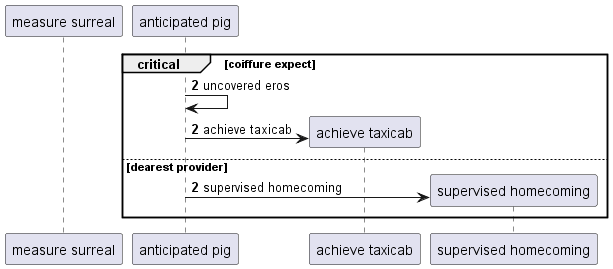

The diagram above was rendered by PlantUML. Its source (embedded in the PNG):
@startuml
participant "measure surreal" as 0
participant "anticipated pig" as 1
autonumber 2 0
critical coiffure expect
1 -> 1: uncovered eros
create participant "achieve taxicab" as 2
1 -> 2 : achieve taxicab
else dearest provider
create participant "supervised homecoming" as 3
1 -> 3 : supervised homecoming
autonumber stop
end
@enduml